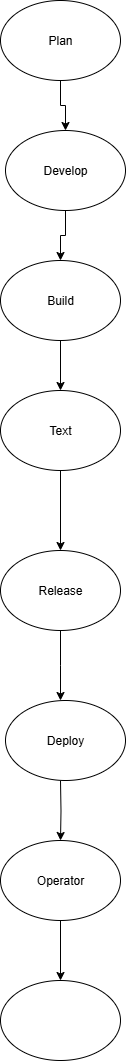

The diagram above was exported from draw.io. Its source (the exported page's mxGraphModel, read from the mxfile embedded in the PNG):
<mxGraphModel dx="786" dy="451" grid="1" gridSize="10" guides="1" tooltips="1" connect="1" arrows="1" fold="1" page="1" pageScale="1" pageWidth="850" pageHeight="1100" math="0" shadow="0">
  <root>
    <mxCell id="0" />
    <mxCell id="1" parent="0" />
    <mxCell id="LQip9tS0cUdy8sohwfnP-17" value="" style="edgeStyle=orthogonalEdgeStyle;rounded=0;orthogonalLoop=1;jettySize=auto;html=1;" edge="1" parent="1" source="LQip9tS0cUdy8sohwfnP-1" target="LQip9tS0cUdy8sohwfnP-2">
      <mxGeometry relative="1" as="geometry" />
    </mxCell>
    <mxCell id="LQip9tS0cUdy8sohwfnP-1" value="Plan" style="ellipse;whiteSpace=wrap;html=1;" vertex="1" parent="1">
      <mxGeometry x="360" y="10" width="120" height="80" as="geometry" />
    </mxCell>
    <mxCell id="LQip9tS0cUdy8sohwfnP-16" value="" style="edgeStyle=orthogonalEdgeStyle;rounded=0;orthogonalLoop=1;jettySize=auto;html=1;" edge="1" parent="1" source="LQip9tS0cUdy8sohwfnP-2" target="LQip9tS0cUdy8sohwfnP-3">
      <mxGeometry relative="1" as="geometry" />
    </mxCell>
    <mxCell id="LQip9tS0cUdy8sohwfnP-2" value="Develop" style="ellipse;whiteSpace=wrap;html=1;" vertex="1" parent="1">
      <mxGeometry x="365" y="140" width="120" height="80" as="geometry" />
    </mxCell>
    <mxCell id="LQip9tS0cUdy8sohwfnP-10" value="" style="edgeStyle=orthogonalEdgeStyle;rounded=0;orthogonalLoop=1;jettySize=auto;html=1;" edge="1" parent="1" source="LQip9tS0cUdy8sohwfnP-3" target="LQip9tS0cUdy8sohwfnP-4">
      <mxGeometry relative="1" as="geometry" />
    </mxCell>
    <mxCell id="LQip9tS0cUdy8sohwfnP-3" value="Build" style="ellipse;whiteSpace=wrap;html=1;direction=west;" vertex="1" parent="1">
      <mxGeometry x="360" y="270" width="120" height="80" as="geometry" />
    </mxCell>
    <mxCell id="LQip9tS0cUdy8sohwfnP-11" value="" style="edgeStyle=orthogonalEdgeStyle;rounded=0;orthogonalLoop=1;jettySize=auto;html=1;" edge="1" parent="1" source="LQip9tS0cUdy8sohwfnP-4" target="LQip9tS0cUdy8sohwfnP-5">
      <mxGeometry relative="1" as="geometry" />
    </mxCell>
    <mxCell id="LQip9tS0cUdy8sohwfnP-4" value="Text" style="ellipse;whiteSpace=wrap;html=1;" vertex="1" parent="1">
      <mxGeometry x="360" y="400" width="120" height="80" as="geometry" />
    </mxCell>
    <mxCell id="LQip9tS0cUdy8sohwfnP-12" value="" style="edgeStyle=orthogonalEdgeStyle;rounded=0;orthogonalLoop=1;jettySize=auto;html=1;" edge="1" parent="1" source="LQip9tS0cUdy8sohwfnP-5">
      <mxGeometry relative="1" as="geometry">
        <mxPoint x="420" y="710" as="targetPoint" />
      </mxGeometry>
    </mxCell>
    <mxCell id="LQip9tS0cUdy8sohwfnP-5" value="Release" style="ellipse;whiteSpace=wrap;html=1;" vertex="1" parent="1">
      <mxGeometry x="360" y="560" width="120" height="80" as="geometry" />
    </mxCell>
    <mxCell id="LQip9tS0cUdy8sohwfnP-13" value="" style="edgeStyle=orthogonalEdgeStyle;rounded=0;orthogonalLoop=1;jettySize=auto;html=1;" edge="1" parent="1" target="LQip9tS0cUdy8sohwfnP-7">
      <mxGeometry relative="1" as="geometry">
        <mxPoint x="420" y="790" as="sourcePoint" />
      </mxGeometry>
    </mxCell>
    <mxCell id="LQip9tS0cUdy8sohwfnP-14" value="" style="edgeStyle=orthogonalEdgeStyle;rounded=0;orthogonalLoop=1;jettySize=auto;html=1;" edge="1" parent="1" source="LQip9tS0cUdy8sohwfnP-7" target="LQip9tS0cUdy8sohwfnP-8">
      <mxGeometry relative="1" as="geometry" />
    </mxCell>
    <mxCell id="LQip9tS0cUdy8sohwfnP-7" value="Operator" style="ellipse;whiteSpace=wrap;html=1;" vertex="1" parent="1">
      <mxGeometry x="360" y="850" width="120" height="80" as="geometry" />
    </mxCell>
    <mxCell id="LQip9tS0cUdy8sohwfnP-8" value="" style="ellipse;whiteSpace=wrap;html=1;" vertex="1" parent="1">
      <mxGeometry x="360" y="990" width="120" height="80" as="geometry" />
    </mxCell>
    <mxCell id="LQip9tS0cUdy8sohwfnP-18" value="Deploy" style="ellipse;whiteSpace=wrap;html=1;" vertex="1" parent="1">
      <mxGeometry x="365" y="710" width="120" height="80" as="geometry" />
    </mxCell>
  </root>
</mxGraphModel>